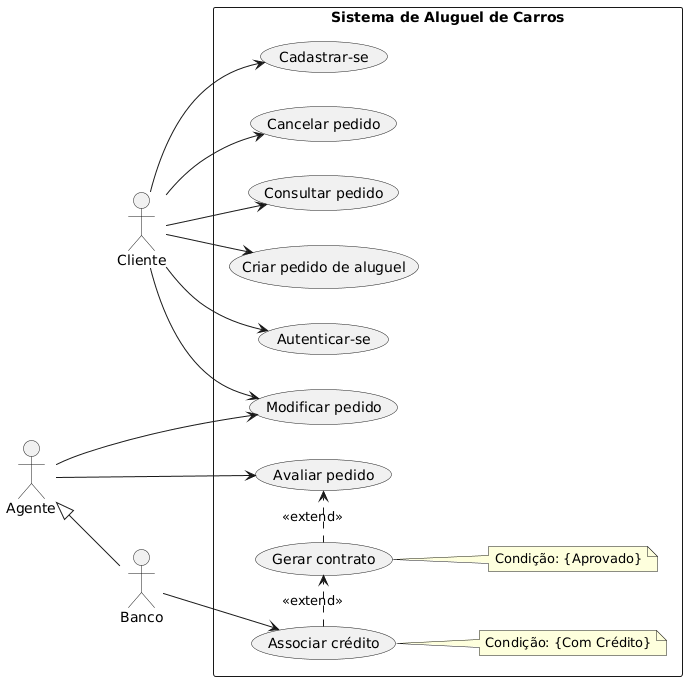

The diagram above was rendered by PlantUML. Its source (embedded in the PNG):
@startuml
left to right direction

' --- Definição dos Atores ---
actor "Cliente" as C
actor "Agente" as A
actor "Banco" as B

' Hierarquia: Banco é um tipo de Agente
A <|-- B

rectangle "Sistema de Aluguel de Carros" {

    ' --- Declaração robusta dos Casos de Uso ---
    usecase "Cadastrar-se" as UC_Cadastrar
    usecase "Autenticar-se" as UC_Autenticar
    usecase "Criar pedido de aluguel" as UC_CriarPedido
    usecase "Consultar pedido" as UC_ConsultarPedido
    usecase "Modificar pedido" as UC_ModificarPedido
    usecase "Cancelar pedido" as UC_CancelarPedido
    usecase "Avaliar pedido" as UC_AvaliarPedido
    usecase "Gerar contrato" as UC_GerarContrato
    usecase "Associar crédito" as UC_AssociarCredito

    ' --- Acesso e Cadastro ---
    C --> UC_Cadastrar
    C --> UC_Autenticar

    ' --- Gestão de Pedidos (Cliente) ---
    C --> UC_CriarPedido
    C --> UC_ConsultarPedido
    C --> UC_ModificarPedido
    C --> UC_CancelarPedido

    ' --- Avaliação e Gestão (Agente) ---
    A --> UC_ModificarPedido
    A --> UC_AvaliarPedido

    ' --- Lógica de Extensão (Condicional) ---
    UC_GerarContrato .> UC_AvaliarPedido : <<extend>>
    note right of UC_GerarContrato : Condição: {Aprovado}

    UC_AssociarCredito .> UC_GerarContrato : <<extend>>
    note right of UC_AssociarCredito : Condição: {Com Crédito}

    ' O Banco interage especificamente com a parte de crédito
    B --> UC_AssociarCredito
}
@enduml